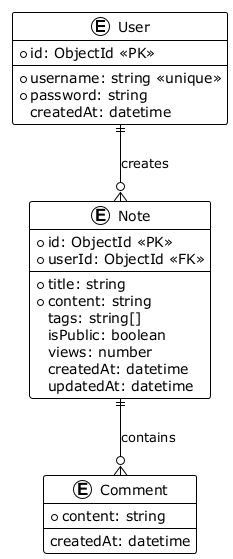

The diagram above was rendered by PlantUML. Its source (embedded in the PNG):
@startuml Data Model

!theme plain

entity "User" {
  *id: ObjectId <<PK>>
  --
  *username: string <<unique>>
  *password: string
  createdAt: datetime
}

entity "Note" {
  *id: ObjectId <<PK>>
  *userId: ObjectId <<FK>>
  --
  *title: string
  *content: string
  tags: string[]
  isPublic: boolean
  views: number
  createdAt: datetime
  updatedAt: datetime
}

entity "Comment" {
  *content: string
  --
  createdAt: datetime
}

User ||--o{ Note : creates
Note ||--o{ Comment : contains

@enduml